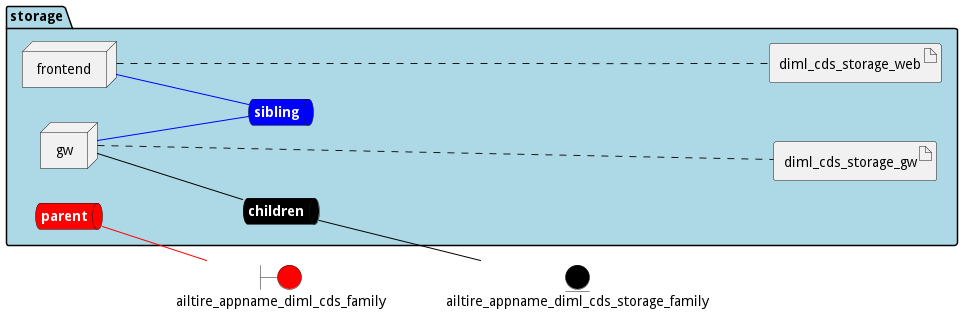

The diagram above was rendered by PlantUML. Its source (embedded in the PNG):
@startuml

left to right direction


boundary ailtire_appname_diml_cds_family #red


entity ailtire_appname_diml_cds_storage_family #black




package "storage" #lightblue {
    queue childrennet #black [
            <b><color:white>children</color></b>
    ]
    
    childrennet -[#black]- ailtire_appname_diml_cds_storage_family
    
    queue siblingnet #blue [
            <b><color:white>sibling</color></b>
    ]
    
    queue parentnet #red [
            <b><color:white>parent</color></b>
    ]
    
    parentnet -[#red]- ailtire_appname_diml_cds_family
    

node "frontend" as frontendService
node "gw" as gwService


        artifact "diml_cds_storage_web" as diml_cds_storage_webimage
    
        artifact "diml_cds_storage_gw" as diml_cds_storage_gwimage
    
}

frontendService -[#blue]- siblingnet

gwService -[#black]- childrennet

gwService -[#blue]- siblingnet
frontendService .... diml_cds_storage_webimage
gwService .... diml_cds_storage_gwimage


@enduml